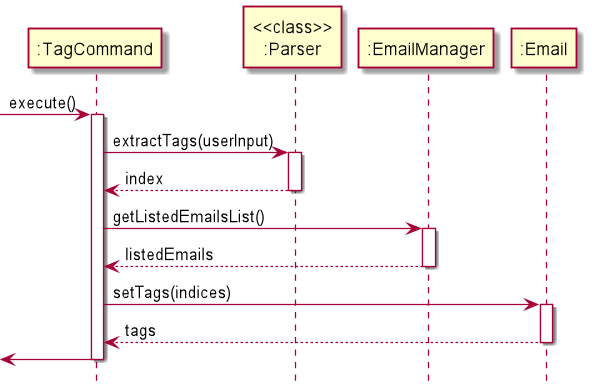

The diagram above was rendered by PlantUML. Its source (embedded in the PNG):
@startuml
'https://plantuml.com/sequence-diagram

participant ":TagCommand" as TagCommand
participant "<<class>>\n:Parser" as Parser
participant ":EmailManager" as EmailManager
participant ":Email" as Email
hide footbox

[-> TagCommand: execute()
activate TagCommand

TagCommand -> Parser: extractTags(userInput)
activate Parser
Parser --> TagCommand: index
deactivate Parser

TagCommand -> EmailManager: getListedEmailsList()
activate EmailManager
EmailManager --> TagCommand: listedEmails
deactivate EmailManager

TagCommand -> Email: setTags(indices)
activate Email
Email --> TagCommand: tags
deactivate Email

[<- TagCommand
deactivate TagCommand

@enduml